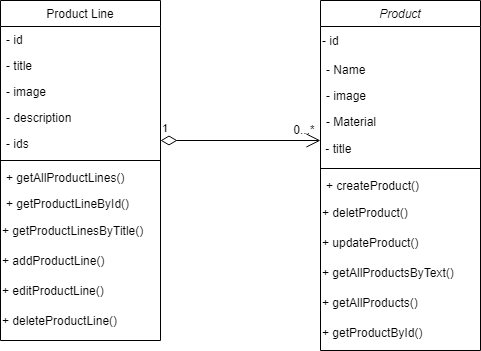

The diagram above was exported from draw.io. Its source (the exported page's mxGraphModel, read from the mxfile embedded in the PNG):
<mxGraphModel dx="1221" dy="672" grid="1" gridSize="10" guides="1" tooltips="1" connect="1" arrows="1" fold="1" page="1" pageScale="1" pageWidth="827" pageHeight="1169" math="0" shadow="0">
  <root>
    <mxCell id="WIyWlLk6GJQsqaUBKTNV-0" />
    <mxCell id="WIyWlLk6GJQsqaUBKTNV-1" parent="WIyWlLk6GJQsqaUBKTNV-0" />
    <mxCell id="zkfFHV4jXpPFQw0GAbJ--0" value="Product" style="swimlane;fontStyle=2;align=center;verticalAlign=top;childLayout=stackLayout;horizontal=1;startSize=26;horizontalStack=0;resizeParent=1;resizeLast=0;collapsible=1;marginBottom=0;rounded=0;shadow=0;strokeWidth=1;" parent="WIyWlLk6GJQsqaUBKTNV-1" vertex="1">
      <mxGeometry x="450" y="210" width="160" height="350" as="geometry">
        <mxRectangle x="230" y="140" width="160" height="26" as="alternateBounds" />
      </mxGeometry>
    </mxCell>
    <mxCell id="TyJRbNftwFPdwbTR6PZS-29" value="- id" style="text;html=1;align=left;verticalAlign=middle;resizable=0;points=[];autosize=1;strokeColor=none;fillColor=none;" parent="zkfFHV4jXpPFQw0GAbJ--0" vertex="1">
      <mxGeometry y="26" width="160" height="30" as="geometry" />
    </mxCell>
    <mxCell id="zkfFHV4jXpPFQw0GAbJ--1" value="- Name" style="text;align=left;verticalAlign=top;spacingLeft=4;spacingRight=4;overflow=hidden;rotatable=0;points=[[0,0.5],[1,0.5]];portConstraint=eastwest;" parent="zkfFHV4jXpPFQw0GAbJ--0" vertex="1">
      <mxGeometry y="56" width="160" height="26" as="geometry" />
    </mxCell>
    <mxCell id="zkfFHV4jXpPFQw0GAbJ--2" value="- image" style="text;align=left;verticalAlign=top;spacingLeft=4;spacingRight=4;overflow=hidden;rotatable=0;points=[[0,0.5],[1,0.5]];portConstraint=eastwest;rounded=0;shadow=0;html=0;" parent="zkfFHV4jXpPFQw0GAbJ--0" vertex="1">
      <mxGeometry y="82" width="160" height="26" as="geometry" />
    </mxCell>
    <mxCell id="zkfFHV4jXpPFQw0GAbJ--3" value="- Material" style="text;align=left;verticalAlign=top;spacingLeft=4;spacingRight=4;overflow=hidden;rotatable=0;points=[[0,0.5],[1,0.5]];portConstraint=eastwest;rounded=0;shadow=0;html=0;" parent="zkfFHV4jXpPFQw0GAbJ--0" vertex="1">
      <mxGeometry y="108" width="160" height="26" as="geometry" />
    </mxCell>
    <mxCell id="TyJRbNftwFPdwbTR6PZS-30" value="&amp;nbsp;- title" style="text;html=1;align=left;verticalAlign=middle;resizable=0;points=[];autosize=1;strokeColor=none;fillColor=none;" parent="zkfFHV4jXpPFQw0GAbJ--0" vertex="1">
      <mxGeometry y="134" width="160" height="30" as="geometry" />
    </mxCell>
    <mxCell id="zkfFHV4jXpPFQw0GAbJ--4" value="" style="line;html=1;strokeWidth=1;align=left;verticalAlign=middle;spacingTop=-1;spacingLeft=3;spacingRight=3;rotatable=0;labelPosition=right;points=[];portConstraint=eastwest;" parent="zkfFHV4jXpPFQw0GAbJ--0" vertex="1">
      <mxGeometry y="164" width="160" height="8" as="geometry" />
    </mxCell>
    <mxCell id="zkfFHV4jXpPFQw0GAbJ--5" value="+ createProduct()" style="text;align=left;verticalAlign=top;spacingLeft=4;spacingRight=4;overflow=hidden;rotatable=0;points=[[0,0.5],[1,0.5]];portConstraint=eastwest;" parent="zkfFHV4jXpPFQw0GAbJ--0" vertex="1">
      <mxGeometry y="172" width="160" height="26" as="geometry" />
    </mxCell>
    <mxCell id="TyJRbNftwFPdwbTR6PZS-31" value="+ deletProduct()" style="text;html=1;align=left;verticalAlign=middle;resizable=0;points=[];autosize=1;strokeColor=none;fillColor=none;" parent="zkfFHV4jXpPFQw0GAbJ--0" vertex="1">
      <mxGeometry y="198" width="160" height="30" as="geometry" />
    </mxCell>
    <mxCell id="TyJRbNftwFPdwbTR6PZS-32" value="+ updateProduct()" style="text;html=1;align=left;verticalAlign=middle;resizable=0;points=[];autosize=1;strokeColor=none;fillColor=none;" parent="zkfFHV4jXpPFQw0GAbJ--0" vertex="1">
      <mxGeometry y="228" width="160" height="30" as="geometry" />
    </mxCell>
    <mxCell id="TyJRbNftwFPdwbTR6PZS-33" value="+&amp;nbsp;getAllProductsByText()" style="text;html=1;align=left;verticalAlign=middle;resizable=0;points=[];autosize=1;strokeColor=none;fillColor=none;" parent="zkfFHV4jXpPFQw0GAbJ--0" vertex="1">
      <mxGeometry y="258" width="160" height="30" as="geometry" />
    </mxCell>
    <mxCell id="TyJRbNftwFPdwbTR6PZS-34" value="+ getAllProducts()" style="text;html=1;align=left;verticalAlign=middle;resizable=0;points=[];autosize=1;strokeColor=none;fillColor=none;" parent="zkfFHV4jXpPFQw0GAbJ--0" vertex="1">
      <mxGeometry y="288" width="160" height="30" as="geometry" />
    </mxCell>
    <mxCell id="TyJRbNftwFPdwbTR6PZS-35" value="+ getProductById()" style="text;html=1;align=left;verticalAlign=middle;resizable=0;points=[];autosize=1;strokeColor=none;fillColor=none;" parent="zkfFHV4jXpPFQw0GAbJ--0" vertex="1">
      <mxGeometry y="318" width="160" height="30" as="geometry" />
    </mxCell>
    <mxCell id="zkfFHV4jXpPFQw0GAbJ--17" value="Product Line" style="swimlane;fontStyle=0;align=center;verticalAlign=top;childLayout=stackLayout;horizontal=1;startSize=26;horizontalStack=0;resizeParent=1;resizeLast=0;collapsible=1;marginBottom=0;rounded=0;shadow=0;strokeWidth=1;" parent="WIyWlLk6GJQsqaUBKTNV-1" vertex="1">
      <mxGeometry x="130" y="210" width="160" height="340" as="geometry">
        <mxRectangle x="130" y="210" width="160" height="26" as="alternateBounds" />
      </mxGeometry>
    </mxCell>
    <mxCell id="zkfFHV4jXpPFQw0GAbJ--18" value="- id" style="text;align=left;verticalAlign=top;spacingLeft=4;spacingRight=4;overflow=hidden;rotatable=0;points=[[0,0.5],[1,0.5]];portConstraint=eastwest;" parent="zkfFHV4jXpPFQw0GAbJ--17" vertex="1">
      <mxGeometry y="26" width="160" height="26" as="geometry" />
    </mxCell>
    <mxCell id="zkfFHV4jXpPFQw0GAbJ--19" value="- title" style="text;align=left;verticalAlign=top;spacingLeft=4;spacingRight=4;overflow=hidden;rotatable=0;points=[[0,0.5],[1,0.5]];portConstraint=eastwest;rounded=0;shadow=0;html=0;" parent="zkfFHV4jXpPFQw0GAbJ--17" vertex="1">
      <mxGeometry y="52" width="160" height="26" as="geometry" />
    </mxCell>
    <mxCell id="zkfFHV4jXpPFQw0GAbJ--20" value="- image" style="text;align=left;verticalAlign=top;spacingLeft=4;spacingRight=4;overflow=hidden;rotatable=0;points=[[0,0.5],[1,0.5]];portConstraint=eastwest;rounded=0;shadow=0;html=0;" parent="zkfFHV4jXpPFQw0GAbJ--17" vertex="1">
      <mxGeometry y="78" width="160" height="26" as="geometry" />
    </mxCell>
    <mxCell id="zkfFHV4jXpPFQw0GAbJ--21" value="- description" style="text;align=left;verticalAlign=top;spacingLeft=4;spacingRight=4;overflow=hidden;rotatable=0;points=[[0,0.5],[1,0.5]];portConstraint=eastwest;rounded=0;shadow=0;html=0;" parent="zkfFHV4jXpPFQw0GAbJ--17" vertex="1">
      <mxGeometry y="104" width="160" height="26" as="geometry" />
    </mxCell>
    <mxCell id="zkfFHV4jXpPFQw0GAbJ--22" value="- ids" style="text;align=left;verticalAlign=top;spacingLeft=4;spacingRight=4;overflow=hidden;rotatable=0;points=[[0,0.5,0,0,0],[1,0.5,0,0,0]];portConstraint=eastwest;rounded=0;shadow=0;html=0;" parent="zkfFHV4jXpPFQw0GAbJ--17" vertex="1">
      <mxGeometry y="130" width="160" height="26" as="geometry" />
    </mxCell>
    <mxCell id="zkfFHV4jXpPFQw0GAbJ--23" value="" style="line;html=1;strokeWidth=1;align=left;verticalAlign=middle;spacingTop=-1;spacingLeft=3;spacingRight=3;rotatable=0;labelPosition=right;points=[];portConstraint=eastwest;" parent="zkfFHV4jXpPFQw0GAbJ--17" vertex="1">
      <mxGeometry y="156" width="160" height="8" as="geometry" />
    </mxCell>
    <mxCell id="zkfFHV4jXpPFQw0GAbJ--24" value="+ getAllProductLines()" style="text;align=left;verticalAlign=top;spacingLeft=4;spacingRight=4;overflow=hidden;rotatable=0;points=[[0,0.5],[1,0.5]];portConstraint=eastwest;" parent="zkfFHV4jXpPFQw0GAbJ--17" vertex="1">
      <mxGeometry y="164" width="160" height="26" as="geometry" />
    </mxCell>
    <mxCell id="zkfFHV4jXpPFQw0GAbJ--25" value="+ getProductLineById()" style="text;align=left;verticalAlign=top;spacingLeft=4;spacingRight=4;overflow=hidden;rotatable=0;points=[[0,0.5],[1,0.5]];portConstraint=eastwest;" parent="zkfFHV4jXpPFQw0GAbJ--17" vertex="1">
      <mxGeometry y="190" width="160" height="26" as="geometry" />
    </mxCell>
    <mxCell id="TyJRbNftwFPdwbTR6PZS-25" value="+ getProductLinesByTitle()" style="text;html=1;align=left;verticalAlign=middle;resizable=0;points=[];autosize=1;strokeColor=none;fillColor=none;" parent="zkfFHV4jXpPFQw0GAbJ--17" vertex="1">
      <mxGeometry y="216" width="160" height="30" as="geometry" />
    </mxCell>
    <mxCell id="TyJRbNftwFPdwbTR6PZS-26" value="+ addProductLine()" style="text;html=1;align=left;verticalAlign=middle;resizable=0;points=[];autosize=1;strokeColor=none;fillColor=none;" parent="zkfFHV4jXpPFQw0GAbJ--17" vertex="1">
      <mxGeometry y="246" width="160" height="30" as="geometry" />
    </mxCell>
    <mxCell id="TyJRbNftwFPdwbTR6PZS-27" value="+ editProductLine()" style="text;html=1;align=left;verticalAlign=middle;resizable=0;points=[];autosize=1;strokeColor=none;fillColor=none;" parent="zkfFHV4jXpPFQw0GAbJ--17" vertex="1">
      <mxGeometry y="276" width="160" height="30" as="geometry" />
    </mxCell>
    <mxCell id="TyJRbNftwFPdwbTR6PZS-28" value="&lt;div style=&quot;&quot;&gt;&lt;span style=&quot;background-color: initial;&quot;&gt;+ deleteProductLine()&lt;/span&gt;&lt;/div&gt;" style="text;html=1;align=left;verticalAlign=middle;resizable=0;points=[];autosize=1;strokeColor=none;fillColor=none;" parent="zkfFHV4jXpPFQw0GAbJ--17" vertex="1">
      <mxGeometry y="306" width="160" height="30" as="geometry" />
    </mxCell>
    <mxCell id="TyJRbNftwFPdwbTR6PZS-8" value="1" style="endArrow=open;html=1;endSize=12;startArrow=diamondThin;startSize=14;startFill=0;edgeStyle=orthogonalEdgeStyle;align=left;verticalAlign=bottom;rounded=0;" parent="WIyWlLk6GJQsqaUBKTNV-1" edge="1">
      <mxGeometry x="-1" y="3" relative="1" as="geometry">
        <mxPoint x="290" y="350" as="sourcePoint" />
        <mxPoint x="450" y="350" as="targetPoint" />
      </mxGeometry>
    </mxCell>
    <UserObject label="0...*" placeholders="1" name="Variable" id="TyJRbNftwFPdwbTR6PZS-9">
      <mxCell style="text;html=1;strokeColor=none;fillColor=none;align=center;verticalAlign=middle;whiteSpace=wrap;overflow=hidden;" parent="WIyWlLk6GJQsqaUBKTNV-1" vertex="1">
        <mxGeometry x="414" y="330" width="40" height="16" as="geometry" />
      </mxCell>
    </UserObject>
  </root>
</mxGraphModel>